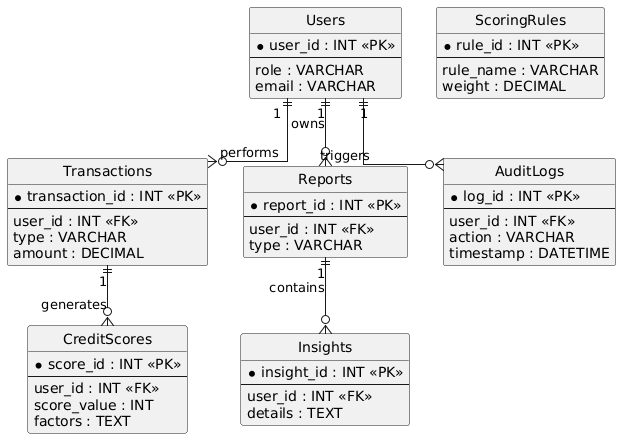

The diagram above was rendered by PlantUML. Its source (embedded in the PNG):
@startuml
' --- Configuration ---
hide circle
skinparam linetype ortho

' --- Entities ---

entity "Users" as users {
  * user_id : INT <<PK>>
  --
  role : VARCHAR
  email : VARCHAR
}

entity "Transactions" as transactions {
  * transaction_id : INT <<PK>>
  --
  user_id : INT <<FK>>
  type : VARCHAR
  amount : DECIMAL
}

entity "CreditScores" as credit_scores {
  * score_id : INT <<PK>>
  --
  user_id : INT <<FK>>
  score_value : INT
  factors : TEXT
}

entity "Reports" as reports {
  * report_id : INT <<PK>>
  --
  user_id : INT <<FK>>
  type : VARCHAR
}

entity "Insights" as insights {
  * insight_id : INT <<PK>>
  --
  user_id : INT <<FK>>
  details : TEXT
}

entity "ScoringRules" as scoring_rules {
  * rule_id : INT <<PK>>
  --
  rule_name : VARCHAR
  weight : DECIMAL
}

entity "AuditLogs" as audit_logs {
  * log_id : INT <<PK>>
  --
  user_id : INT <<FK>>
  action : VARCHAR
  timestamp : DATETIME
}

' --- Relationships ---

users "1" ||--o{ transactions : "performs"
transactions "1" ||--o{ credit_scores : "generates"
users "1" ||--o{ reports : "owns"
reports "1" ||--o{ insights : "contains"
users "1" ||--o{ audit_logs : "triggers"
@enduml